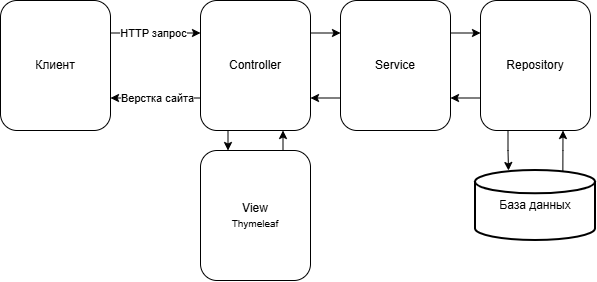

The diagram above was exported from draw.io. Its source (the exported page's mxGraphModel, read from the mxfile embedded in the PNG):
<mxGraphModel dx="1011" dy="602" grid="1" gridSize="10" guides="1" tooltips="1" connect="1" arrows="1" fold="1" page="1" pageScale="1" pageWidth="827" pageHeight="1169" math="0" shadow="0">
  <root>
    <mxCell id="0" />
    <mxCell id="1" parent="0" />
    <mxCell id="WBzvcXqAVq9B6uouCjPp-18" style="edgeStyle=orthogonalEdgeStyle;rounded=0;orthogonalLoop=1;jettySize=auto;html=1;exitX=1;exitY=0.25;exitDx=0;exitDy=0;entryX=0;entryY=0.25;entryDx=0;entryDy=0;" edge="1" parent="1" source="WBzvcXqAVq9B6uouCjPp-1" target="WBzvcXqAVq9B6uouCjPp-5">
      <mxGeometry relative="1" as="geometry" />
    </mxCell>
    <mxCell id="WBzvcXqAVq9B6uouCjPp-19" value="HTTP запрос" style="edgeLabel;html=1;align=center;verticalAlign=middle;resizable=0;points=[];" vertex="1" connectable="0" parent="WBzvcXqAVq9B6uouCjPp-18">
      <mxGeometry x="-0.1333" y="1" relative="1" as="geometry">
        <mxPoint x="3" y="1" as="offset" />
      </mxGeometry>
    </mxCell>
    <mxCell id="WBzvcXqAVq9B6uouCjPp-1" value="Клиент" style="rounded=1;whiteSpace=wrap;html=1;" vertex="1" parent="1">
      <mxGeometry x="40" y="210" width="110" height="130" as="geometry" />
    </mxCell>
    <mxCell id="WBzvcXqAVq9B6uouCjPp-22" style="edgeStyle=orthogonalEdgeStyle;rounded=0;orthogonalLoop=1;jettySize=auto;html=1;exitX=1;exitY=0.25;exitDx=0;exitDy=0;entryX=0;entryY=0.25;entryDx=0;entryDy=0;" edge="1" parent="1" source="WBzvcXqAVq9B6uouCjPp-5" target="WBzvcXqAVq9B6uouCjPp-13">
      <mxGeometry relative="1" as="geometry" />
    </mxCell>
    <mxCell id="WBzvcXqAVq9B6uouCjPp-31" style="edgeStyle=orthogonalEdgeStyle;rounded=0;orthogonalLoop=1;jettySize=auto;html=1;exitX=0;exitY=0.75;exitDx=0;exitDy=0;entryX=1;entryY=0.75;entryDx=0;entryDy=0;" edge="1" parent="1" source="WBzvcXqAVq9B6uouCjPp-5" target="WBzvcXqAVq9B6uouCjPp-1">
      <mxGeometry relative="1" as="geometry" />
    </mxCell>
    <mxCell id="WBzvcXqAVq9B6uouCjPp-32" value="Верстка сайта" style="edgeLabel;html=1;align=center;verticalAlign=middle;resizable=0;points=[];labelBackgroundColor=default;fontColor=default;" vertex="1" connectable="0" parent="WBzvcXqAVq9B6uouCjPp-31">
      <mxGeometry x="-0.1037" relative="1" as="geometry">
        <mxPoint x="-3" as="offset" />
      </mxGeometry>
    </mxCell>
    <mxCell id="WBzvcXqAVq9B6uouCjPp-35" style="edgeStyle=orthogonalEdgeStyle;rounded=0;orthogonalLoop=1;jettySize=auto;html=1;exitX=0.25;exitY=1;exitDx=0;exitDy=0;entryX=0.25;entryY=0;entryDx=0;entryDy=0;" edge="1" parent="1" source="WBzvcXqAVq9B6uouCjPp-5" target="WBzvcXqAVq9B6uouCjPp-33">
      <mxGeometry relative="1" as="geometry" />
    </mxCell>
    <mxCell id="WBzvcXqAVq9B6uouCjPp-5" value="Controller" style="rounded=1;whiteSpace=wrap;html=1;" vertex="1" parent="1">
      <mxGeometry x="240" y="210" width="110" height="130" as="geometry" />
    </mxCell>
    <mxCell id="WBzvcXqAVq9B6uouCjPp-23" style="edgeStyle=orthogonalEdgeStyle;rounded=0;orthogonalLoop=1;jettySize=auto;html=1;exitX=1;exitY=0.25;exitDx=0;exitDy=0;entryX=0;entryY=0.25;entryDx=0;entryDy=0;" edge="1" parent="1" source="WBzvcXqAVq9B6uouCjPp-13" target="WBzvcXqAVq9B6uouCjPp-14">
      <mxGeometry relative="1" as="geometry" />
    </mxCell>
    <mxCell id="WBzvcXqAVq9B6uouCjPp-30" style="edgeStyle=orthogonalEdgeStyle;rounded=0;orthogonalLoop=1;jettySize=auto;html=1;exitX=0;exitY=0.75;exitDx=0;exitDy=0;entryX=1;entryY=0.75;entryDx=0;entryDy=0;" edge="1" parent="1" source="WBzvcXqAVq9B6uouCjPp-13" target="WBzvcXqAVq9B6uouCjPp-5">
      <mxGeometry relative="1" as="geometry" />
    </mxCell>
    <mxCell id="WBzvcXqAVq9B6uouCjPp-13" value="Service" style="rounded=1;whiteSpace=wrap;html=1;" vertex="1" parent="1">
      <mxGeometry x="380" y="210" width="110" height="130" as="geometry" />
    </mxCell>
    <mxCell id="WBzvcXqAVq9B6uouCjPp-29" style="edgeStyle=orthogonalEdgeStyle;rounded=0;orthogonalLoop=1;jettySize=auto;html=1;exitX=0;exitY=0.75;exitDx=0;exitDy=0;entryX=1;entryY=0.75;entryDx=0;entryDy=0;" edge="1" parent="1" source="WBzvcXqAVq9B6uouCjPp-14" target="WBzvcXqAVq9B6uouCjPp-13">
      <mxGeometry relative="1" as="geometry" />
    </mxCell>
    <mxCell id="WBzvcXqAVq9B6uouCjPp-14" value="Repository" style="rounded=1;whiteSpace=wrap;html=1;" vertex="1" parent="1">
      <mxGeometry x="520" y="210" width="110" height="130" as="geometry" />
    </mxCell>
    <mxCell id="WBzvcXqAVq9B6uouCjPp-28" style="edgeStyle=orthogonalEdgeStyle;rounded=0;orthogonalLoop=1;jettySize=auto;html=1;entryX=0.75;entryY=1;entryDx=0;entryDy=0;exitX=0.728;exitY=0.038;exitDx=0;exitDy=0;exitPerimeter=0;" edge="1" parent="1" source="WBzvcXqAVq9B6uouCjPp-16" target="WBzvcXqAVq9B6uouCjPp-14">
      <mxGeometry relative="1" as="geometry" />
    </mxCell>
    <mxCell id="WBzvcXqAVq9B6uouCjPp-16" value="База данных" style="strokeWidth=2;html=1;shape=mxgraph.flowchart.database;whiteSpace=wrap;" vertex="1" parent="1">
      <mxGeometry x="515" y="380" width="120" height="70" as="geometry" />
    </mxCell>
    <mxCell id="WBzvcXqAVq9B6uouCjPp-27" style="edgeStyle=orthogonalEdgeStyle;rounded=0;orthogonalLoop=1;jettySize=auto;html=1;exitX=0.25;exitY=1;exitDx=0;exitDy=0;entryX=0.275;entryY=0;entryDx=0;entryDy=0;entryPerimeter=0;" edge="1" parent="1" source="WBzvcXqAVq9B6uouCjPp-14" target="WBzvcXqAVq9B6uouCjPp-16">
      <mxGeometry relative="1" as="geometry" />
    </mxCell>
    <mxCell id="WBzvcXqAVq9B6uouCjPp-36" style="edgeStyle=orthogonalEdgeStyle;rounded=0;orthogonalLoop=1;jettySize=auto;html=1;exitX=0.75;exitY=0;exitDx=0;exitDy=0;entryX=0.75;entryY=1;entryDx=0;entryDy=0;" edge="1" parent="1" source="WBzvcXqAVq9B6uouCjPp-33" target="WBzvcXqAVq9B6uouCjPp-5">
      <mxGeometry relative="1" as="geometry" />
    </mxCell>
    <mxCell id="WBzvcXqAVq9B6uouCjPp-33" value="View&lt;div&gt;&lt;font size=&quot;1&quot;&gt;Thymeleaf&lt;/font&gt;&lt;/div&gt;" style="rounded=1;whiteSpace=wrap;html=1;" vertex="1" parent="1">
      <mxGeometry x="240" y="360" width="110" height="130" as="geometry" />
    </mxCell>
  </root>
</mxGraphModel>